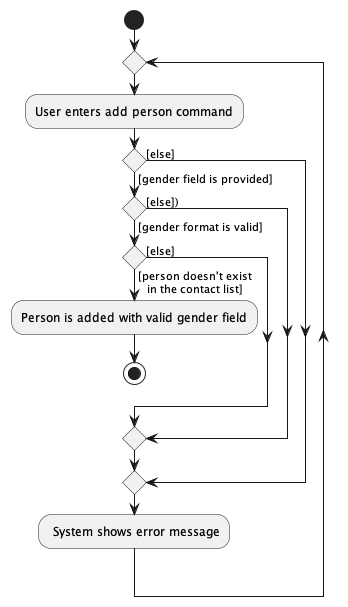

The diagram above was rendered by PlantUML. Its source (embedded in the PNG):
@startuml
start
repeat
:User enters add person command;
if () then ([gender field is provided])
  if () then ([gender format is valid])
    if () then ([person doesn't exist
   in the contact list])
      :Person is added with valid gender field;
      stop
    else ([else])
    endif
  else ([else]))
  endif
else ([else])
endif
: System shows error message;
repeat while;
@enduml